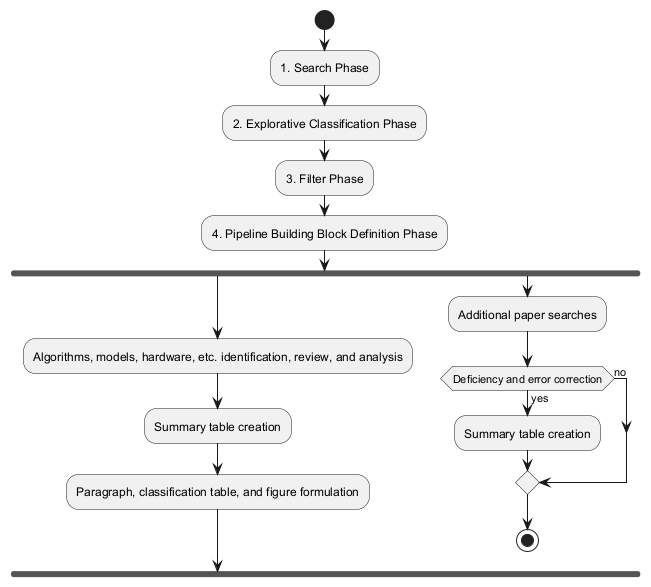

The diagram above was rendered by PlantUML. Its source (embedded in the PNG):
@startuml
start
:1. Search Phase;
:2. Explorative Classification Phase;
:3. Filter Phase;
:4. Pipeline Building Block Definition Phase;
fork
    :Algorithms, models, hardware, etc. identification, review, and analysis;
    :Summary table creation;
    :Paragraph, classification table, and figure formulation;
fork again
    :Additional paper searches;
    if (Deficiency and error correction) then (yes)
      :Summary table creation;
    else (no)
    endif
stop
@enduml